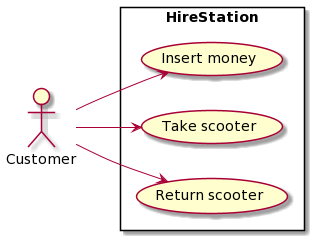

The diagram above was rendered by PlantUML. Its source (embedded in the PNG):
@startuml
left to right direction
actor "Customer" as fc
rectangle HireStation {
  usecase "Insert money" as UC1
  usecase "Take scooter" as UC2
  usecase "Return scooter" as UC3
}
fc --> UC1
fc --> UC2
fc --> UC3
@enduml